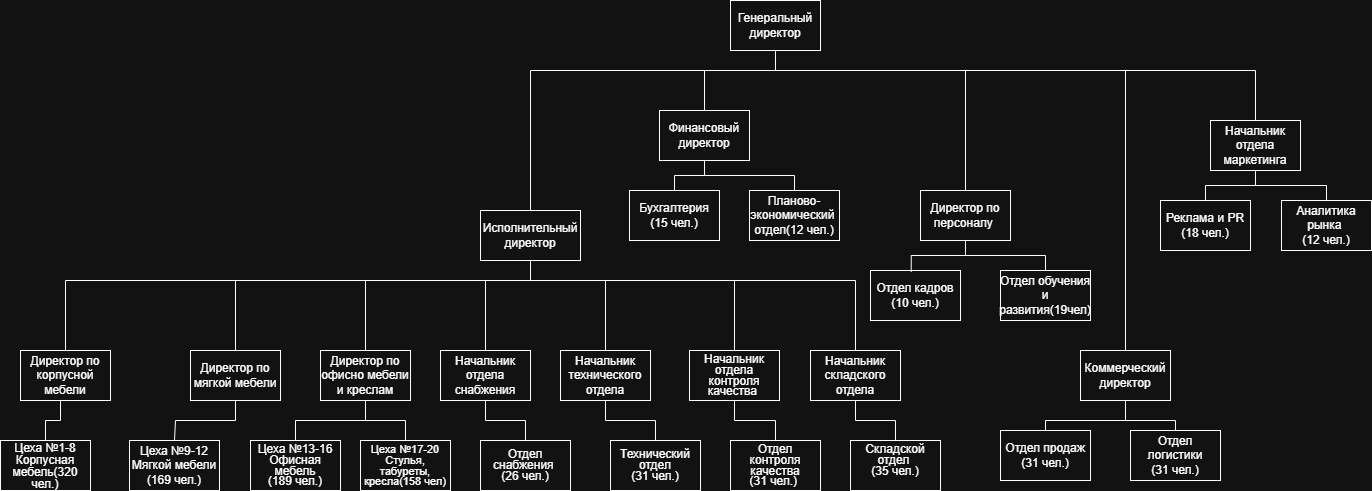

The diagram above was exported from draw.io. Its source (the exported page's mxGraphModel, read from the mxfile embedded in the PNG):
<mxGraphModel dx="1467" dy="871" grid="1" gridSize="10" guides="1" tooltips="1" connect="1" arrows="1" fold="1" page="1" pageScale="1" pageWidth="827" pageHeight="1169" math="0" shadow="0">
  <root>
    <mxCell id="0" />
    <mxCell id="1" parent="0" />
    <mxCell id="yJWAgrwzBESV06U49y2P-1" parent="1" style="rounded=0;whiteSpace=wrap;html=1;" value="Генеральный директор" vertex="1">
      <mxGeometry height="50" width="90" x="420" y="50" as="geometry" />
    </mxCell>
    <mxCell id="yJWAgrwzBESV06U49y2P-2" parent="1" style="rounded=0;whiteSpace=wrap;html=1;" value="Исполнительный директор" vertex="1">
      <mxGeometry height="50" width="100" x="170" y="260" as="geometry" />
    </mxCell>
    <mxCell id="yJWAgrwzBESV06U49y2P-5" parent="1" style="rounded=0;whiteSpace=wrap;html=1;" value="Начальник отдела маркетинга" vertex="1">
      <mxGeometry height="50" width="90" x="900" y="170" as="geometry" />
    </mxCell>
    <mxCell id="yJWAgrwzBESV06U49y2P-8" parent="1" style="rounded=0;whiteSpace=wrap;html=1;" value="Коммерческий директор" vertex="1">
      <mxGeometry height="50" width="90" x="770" y="400" as="geometry" />
    </mxCell>
    <mxCell id="yJWAgrwzBESV06U49y2P-11" parent="1" style="rounded=0;whiteSpace=wrap;html=1;" value="Директор по персоналу&amp;nbsp;" vertex="1">
      <mxGeometry height="50" width="90" x="610" y="240" as="geometry" />
    </mxCell>
    <mxCell id="yJWAgrwzBESV06U49y2P-14" parent="1" style="rounded=0;whiteSpace=wrap;html=1;" value="Финансовый директор" vertex="1">
      <mxGeometry height="50" width="90" x="349" y="160" as="geometry" />
    </mxCell>
    <mxCell id="yJWAgrwzBESV06U49y2P-16" parent="1" style="rounded=0;whiteSpace=wrap;html=1;" value="Директор по корпусной мебели" vertex="1">
      <mxGeometry height="50" width="90" x="-290" y="400" as="geometry" />
    </mxCell>
    <mxCell id="yJWAgrwzBESV06U49y2P-18" parent="1" style="rounded=0;whiteSpace=wrap;html=1;" value="Директор по мягкой мебели" vertex="1">
      <mxGeometry height="50" width="90" x="-120" y="400" as="geometry" />
    </mxCell>
    <mxCell id="yJWAgrwzBESV06U49y2P-21" parent="1" style="rounded=0;whiteSpace=wrap;html=1;" value="Директор по офисно мебели и креслам" vertex="1">
      <mxGeometry height="50" width="90" x="10" y="400" as="geometry" />
    </mxCell>
    <mxCell id="yJWAgrwzBESV06U49y2P-23" parent="1" style="rounded=0;whiteSpace=wrap;html=1;" value="Начальник отдела снабжения" vertex="1">
      <mxGeometry height="50" width="90" x="130" y="400" as="geometry" />
    </mxCell>
    <mxCell id="yJWAgrwzBESV06U49y2P-25" parent="1" style="rounded=0;whiteSpace=wrap;html=1;" value="Начальник технического отдела" vertex="1">
      <mxGeometry height="50" width="90" x="250" y="400" as="geometry" />
    </mxCell>
    <mxCell id="yJWAgrwzBESV06U49y2P-27" parent="1" style="rounded=0;whiteSpace=wrap;html=1;" value="&lt;div style=&quot;line-height: 90%;&quot;&gt;Начальник отдела контроля качества&amp;nbsp;&lt;/div&gt;" vertex="1">
      <mxGeometry height="50" width="90" x="379" y="400" as="geometry" />
    </mxCell>
    <mxCell id="yJWAgrwzBESV06U49y2P-29" parent="1" style="rounded=0;whiteSpace=wrap;html=1;" value="Начальник складского отдела" vertex="1">
      <mxGeometry height="50" width="90" x="500" y="400" as="geometry" />
    </mxCell>
    <mxCell id="yJWAgrwzBESV06U49y2P-30" parent="1" style="rounded=0;whiteSpace=wrap;html=1;" value="&lt;div style=&quot;line-height: 100%;&quot;&gt;Цеха №1-8&lt;div&gt;Корпусная мебель(320 чел.)&lt;/div&gt;&lt;/div&gt;" vertex="1">
      <mxGeometry height="50" width="90" x="-310" y="490" as="geometry" />
    </mxCell>
    <mxCell id="yJWAgrwzBESV06U49y2P-31" parent="1" style="rounded=0;whiteSpace=wrap;html=1;" value="Цеха №9-12&lt;div&gt;Мягкой мебели&lt;/div&gt;&lt;div&gt;(169 чел.)&lt;/div&gt;" vertex="1">
      <mxGeometry height="50" width="90" x="-181" y="490" as="geometry" />
    </mxCell>
    <mxCell id="yJWAgrwzBESV06U49y2P-32" parent="1" style="rounded=0;whiteSpace=wrap;html=1;" value="&lt;div style=&quot;line-height: 90%;&quot;&gt;Цеха №13-16&lt;div&gt;Офисная мебель&lt;/div&gt;&lt;div&gt;(189 чел.)&lt;/div&gt;&lt;/div&gt;" vertex="1">
      <mxGeometry height="50" width="90" x="-60" y="490" as="geometry" />
    </mxCell>
    <mxCell id="yJWAgrwzBESV06U49y2P-33" parent="1" style="rounded=0;whiteSpace=wrap;html=1;" value="&lt;div style=&quot;line-height: 90%;&quot;&gt;&lt;font style=&quot;font-size: 11px;&quot;&gt;Цеха №17-20&lt;/font&gt;&lt;div&gt;&lt;font style=&quot;font-size: 11px;&quot;&gt;Стулья,&lt;/font&gt;&lt;/div&gt;&lt;div&gt;&lt;font style=&quot;font-size: 11px;&quot;&gt;табуреты,&lt;/font&gt;&lt;/div&gt;&lt;div&gt;&lt;font style=&quot;font-size: 11px;&quot;&gt;кресла(158 чел)&lt;/font&gt;&lt;/div&gt;&lt;/div&gt;" vertex="1">
      <mxGeometry height="50" width="90" x="50" y="490" as="geometry" />
    </mxCell>
    <mxCell id="yJWAgrwzBESV06U49y2P-34" parent="1" style="rounded=0;whiteSpace=wrap;html=1;" value="&lt;div style=&quot;line-height: 90%;&quot;&gt;Отдел снабжения&amp;nbsp;&lt;/div&gt;&lt;div style=&quot;line-height: 90%;&quot;&gt;(26 чел.)&lt;/div&gt;" vertex="1">
      <mxGeometry height="50" width="90" x="170" y="490" as="geometry" />
    </mxCell>
    <mxCell id="yJWAgrwzBESV06U49y2P-35" parent="1" style="rounded=0;whiteSpace=wrap;html=1;" value="&lt;div style=&quot;line-height: 90%;&quot;&gt;Технический отдел&lt;/div&gt;&lt;div style=&quot;line-height: 90%;&quot;&gt;(31 чел.)&lt;/div&gt;" vertex="1">
      <mxGeometry height="50" width="90" x="300" y="490" as="geometry" />
    </mxCell>
    <mxCell id="yJWAgrwzBESV06U49y2P-36" parent="1" style="rounded=0;whiteSpace=wrap;html=1;" value="&lt;div style=&quot;line-height: 90%;&quot;&gt;Отдел контроля качества&lt;/div&gt;&lt;div style=&quot;line-height: 90%;&quot;&gt;(31 чел.)&amp;nbsp;&lt;/div&gt;" vertex="1">
      <mxGeometry height="50" width="90" x="420" y="490" as="geometry" />
    </mxCell>
    <mxCell id="yJWAgrwzBESV06U49y2P-37" parent="1" style="rounded=0;whiteSpace=wrap;html=1;" value="&lt;div style=&quot;line-height: 90%;&quot;&gt;Складской отдел&amp;nbsp;&lt;/div&gt;&lt;div style=&quot;line-height: 90%;&quot;&gt;(35 чел.)&lt;/div&gt;&lt;div style=&quot;line-height: 90%;&quot;&gt;&lt;br&gt;&lt;/div&gt;" vertex="1">
      <mxGeometry height="50" width="90" x="540" y="490" as="geometry" />
    </mxCell>
    <mxCell id="yJWAgrwzBESV06U49y2P-38" parent="1" style="rounded=0;whiteSpace=wrap;html=1;" value="Бухгалтерия&lt;div&gt;(15 чел.)&lt;/div&gt;" vertex="1">
      <mxGeometry height="50" width="90" x="319" y="240" as="geometry" />
    </mxCell>
    <mxCell id="yJWAgrwzBESV06U49y2P-39" parent="1" style="rounded=0;whiteSpace=wrap;html=1;" value="Планово-экономический&amp;nbsp;&lt;div&gt;отдел(12 чел.)&lt;/div&gt;" vertex="1">
      <mxGeometry height="50" width="90" x="439" y="240" as="geometry" />
    </mxCell>
    <mxCell id="yJWAgrwzBESV06U49y2P-40" parent="1" style="rounded=0;whiteSpace=wrap;html=1;" value="Отдел кадров&lt;div&gt;(10 чел.)&lt;/div&gt;" vertex="1">
      <mxGeometry height="50" width="90" x="560" y="320" as="geometry" />
    </mxCell>
    <mxCell id="yJWAgrwzBESV06U49y2P-41" parent="1" style="rounded=0;whiteSpace=wrap;html=1;" value="Отдел обучения и развития(19чел)" vertex="1">
      <mxGeometry height="50" width="90" x="690" y="320" as="geometry" />
    </mxCell>
    <mxCell id="yJWAgrwzBESV06U49y2P-42" parent="1" style="rounded=0;whiteSpace=wrap;html=1;" value="Отдел продаж&lt;div&gt;(31 чел.)&lt;/div&gt;" vertex="1">
      <mxGeometry height="50" width="90" x="690" y="480" as="geometry" />
    </mxCell>
    <mxCell id="yJWAgrwzBESV06U49y2P-43" parent="1" style="rounded=0;whiteSpace=wrap;html=1;" value="Отдел логистики&lt;div&gt;(31 чел.)&lt;/div&gt;" vertex="1">
      <mxGeometry height="50" width="90" x="820" y="480" as="geometry" />
    </mxCell>
    <mxCell id="yJWAgrwzBESV06U49y2P-44" parent="1" style="rounded=0;whiteSpace=wrap;html=1;" value="Реклама и PR&lt;div&gt;(18 чел.)&lt;/div&gt;" vertex="1">
      <mxGeometry height="50" width="90" x="850" y="250" as="geometry" />
    </mxCell>
    <mxCell id="yJWAgrwzBESV06U49y2P-45" parent="1" style="rounded=0;whiteSpace=wrap;html=1;" value="Аналитика рынка&amp;nbsp;&lt;div&gt;(12 чел.)&lt;/div&gt;" vertex="1">
      <mxGeometry height="50" width="90" x="971" y="250" as="geometry" />
    </mxCell>
    <mxCell id="yJWAgrwzBESV06U49y2P-46" edge="1" parent="1" style="endArrow=none;html=1;rounded=0;entryX=0.5;entryY=1;entryDx=0;entryDy=0;" target="yJWAgrwzBESV06U49y2P-1" value="">
      <mxGeometry height="50" relative="1" width="50" as="geometry">
        <Array as="points">
          <mxPoint x="220" y="120" />
          <mxPoint x="465" y="120" />
        </Array>
        <mxPoint x="220" y="260" as="sourcePoint" />
        <mxPoint x="470" y="120" as="targetPoint" />
      </mxGeometry>
    </mxCell>
    <mxCell id="yJWAgrwzBESV06U49y2P-47" edge="1" parent="1" source="yJWAgrwzBESV06U49y2P-14" style="endArrow=none;html=1;rounded=0;entryX=0.5;entryY=1;entryDx=0;entryDy=0;exitX=0.5;exitY=0;exitDx=0;exitDy=0;" target="yJWAgrwzBESV06U49y2P-1" value="">
      <mxGeometry height="50" relative="1" width="50" as="geometry">
        <Array as="points">
          <mxPoint x="394" y="120" />
          <mxPoint x="465" y="120" />
        </Array>
        <mxPoint x="460" y="200" as="sourcePoint" />
        <mxPoint x="510" y="150" as="targetPoint" />
      </mxGeometry>
    </mxCell>
    <mxCell id="yJWAgrwzBESV06U49y2P-48" edge="1" parent="1" source="yJWAgrwzBESV06U49y2P-11" style="endArrow=none;html=1;rounded=0;entryX=0.5;entryY=1;entryDx=0;entryDy=0;exitX=0.5;exitY=0;exitDx=0;exitDy=0;" target="yJWAgrwzBESV06U49y2P-1" value="">
      <mxGeometry height="50" relative="1" width="50" as="geometry">
        <Array as="points">
          <mxPoint x="655" y="120" />
          <mxPoint x="465" y="120" />
        </Array>
        <mxPoint x="570" y="220" as="sourcePoint" />
        <mxPoint x="490" y="150" as="targetPoint" />
      </mxGeometry>
    </mxCell>
    <mxCell id="yJWAgrwzBESV06U49y2P-49" edge="1" parent="1" source="yJWAgrwzBESV06U49y2P-8" style="endArrow=none;html=1;rounded=0;exitX=0.5;exitY=0;exitDx=0;exitDy=0;entryX=0.5;entryY=1;entryDx=0;entryDy=0;" target="yJWAgrwzBESV06U49y2P-1" value="">
      <mxGeometry height="50" relative="1" width="50" as="geometry">
        <Array as="points">
          <mxPoint x="815" y="120" />
          <mxPoint x="465" y="120" />
        </Array>
        <mxPoint x="710" y="210" as="sourcePoint" />
        <mxPoint x="760" y="160" as="targetPoint" />
      </mxGeometry>
    </mxCell>
    <mxCell id="yJWAgrwzBESV06U49y2P-50" edge="1" parent="1" source="yJWAgrwzBESV06U49y2P-5" style="endArrow=none;html=1;rounded=0;entryX=0.5;entryY=1;entryDx=0;entryDy=0;exitX=0.5;exitY=0;exitDx=0;exitDy=0;" target="yJWAgrwzBESV06U49y2P-1" value="">
      <mxGeometry height="50" relative="1" width="50" as="geometry">
        <Array as="points">
          <mxPoint x="945" y="120" />
          <mxPoint x="465" y="120" />
        </Array>
        <mxPoint x="1100" y="170" as="sourcePoint" />
        <mxPoint x="1150" y="120" as="targetPoint" />
      </mxGeometry>
    </mxCell>
    <mxCell id="yJWAgrwzBESV06U49y2P-51" edge="1" parent="1" source="yJWAgrwzBESV06U49y2P-16" style="endArrow=none;html=1;rounded=0;entryX=0.5;entryY=1;entryDx=0;entryDy=0;exitX=0.5;exitY=0;exitDx=0;exitDy=0;" target="yJWAgrwzBESV06U49y2P-2" value="">
      <mxGeometry height="50" relative="1" width="50" as="geometry">
        <Array as="points">
          <mxPoint x="-245" y="330" />
          <mxPoint x="220" y="330" />
        </Array>
        <mxPoint x="-180" y="290" as="sourcePoint" />
        <mxPoint x="-130" y="240" as="targetPoint" />
      </mxGeometry>
    </mxCell>
    <mxCell id="yJWAgrwzBESV06U49y2P-52" edge="1" parent="1" source="yJWAgrwzBESV06U49y2P-18" style="endArrow=none;html=1;rounded=0;entryX=0.5;entryY=1;entryDx=0;entryDy=0;exitX=0.5;exitY=0;exitDx=0;exitDy=0;" target="yJWAgrwzBESV06U49y2P-2" value="">
      <mxGeometry height="50" relative="1" width="50" as="geometry">
        <Array as="points">
          <mxPoint x="-75" y="330" />
          <mxPoint x="220" y="330" />
        </Array>
        <mxPoint x="-160" y="300" as="sourcePoint" />
        <mxPoint x="-110" y="250" as="targetPoint" />
      </mxGeometry>
    </mxCell>
    <mxCell id="yJWAgrwzBESV06U49y2P-53" edge="1" parent="1" source="yJWAgrwzBESV06U49y2P-21" style="endArrow=none;html=1;rounded=0;exitX=0.5;exitY=0;exitDx=0;exitDy=0;entryX=0.5;entryY=1;entryDx=0;entryDy=0;" target="yJWAgrwzBESV06U49y2P-2" value="">
      <mxGeometry height="50" relative="1" width="50" as="geometry">
        <Array as="points">
          <mxPoint x="55" y="330" />
          <mxPoint x="220" y="330" />
        </Array>
        <mxPoint x="30" y="330" as="sourcePoint" />
        <mxPoint x="80" y="280" as="targetPoint" />
      </mxGeometry>
    </mxCell>
    <mxCell id="yJWAgrwzBESV06U49y2P-54" edge="1" parent="1" source="yJWAgrwzBESV06U49y2P-23" style="endArrow=none;html=1;rounded=0;entryX=0.5;entryY=1;entryDx=0;entryDy=0;exitX=0.5;exitY=0;exitDx=0;exitDy=0;" target="yJWAgrwzBESV06U49y2P-2" value="">
      <mxGeometry height="50" relative="1" width="50" as="geometry">
        <Array as="points">
          <mxPoint x="175" y="330" />
          <mxPoint x="220" y="330" />
        </Array>
        <mxPoint x="60" y="310" as="sourcePoint" />
        <mxPoint x="110" y="260" as="targetPoint" />
      </mxGeometry>
    </mxCell>
    <mxCell id="yJWAgrwzBESV06U49y2P-55" edge="1" parent="1" source="yJWAgrwzBESV06U49y2P-2" style="endArrow=none;html=1;rounded=0;entryX=0.5;entryY=0;entryDx=0;entryDy=0;exitX=0.5;exitY=1;exitDx=0;exitDy=0;" target="yJWAgrwzBESV06U49y2P-25" value="">
      <mxGeometry height="50" relative="1" width="50" as="geometry">
        <Array as="points">
          <mxPoint x="220" y="330" />
          <mxPoint x="295" y="330" />
        </Array>
        <mxPoint x="50" y="290" as="sourcePoint" />
        <mxPoint x="100" y="240" as="targetPoint" />
      </mxGeometry>
    </mxCell>
    <mxCell id="yJWAgrwzBESV06U49y2P-56" edge="1" parent="1" source="yJWAgrwzBESV06U49y2P-27" style="endArrow=none;html=1;rounded=0;exitX=0.5;exitY=0;exitDx=0;exitDy=0;entryX=0.5;entryY=1;entryDx=0;entryDy=0;" target="yJWAgrwzBESV06U49y2P-2" value="">
      <mxGeometry height="50" relative="1" width="50" as="geometry">
        <Array as="points">
          <mxPoint x="424" y="330" />
          <mxPoint x="220" y="330" />
        </Array>
        <mxPoint x="360" y="390" as="sourcePoint" />
        <mxPoint x="410" y="340" as="targetPoint" />
      </mxGeometry>
    </mxCell>
    <mxCell id="yJWAgrwzBESV06U49y2P-57" edge="1" parent="1" source="yJWAgrwzBESV06U49y2P-29" style="endArrow=none;html=1;rounded=0;exitX=0.5;exitY=0;exitDx=0;exitDy=0;entryX=0.5;entryY=1;entryDx=0;entryDy=0;" target="yJWAgrwzBESV06U49y2P-2" value="">
      <mxGeometry height="50" relative="1" width="50" as="geometry">
        <Array as="points">
          <mxPoint x="545" y="330" />
          <mxPoint x="220" y="330" />
        </Array>
        <mxPoint x="460" y="370" as="sourcePoint" />
        <mxPoint x="510" y="320" as="targetPoint" />
      </mxGeometry>
    </mxCell>
    <mxCell id="yJWAgrwzBESV06U49y2P-58" edge="1" parent="1" source="yJWAgrwzBESV06U49y2P-30" style="endArrow=none;html=1;rounded=0;exitX=0.5;exitY=0;exitDx=0;exitDy=0;" value="">
      <mxGeometry height="50" relative="1" width="50" as="geometry">
        <Array as="points">
          <mxPoint x="-265" y="470" />
          <mxPoint x="-250" y="470" />
        </Array>
        <mxPoint x="-290" y="490" as="sourcePoint" />
        <mxPoint x="-250" y="450" as="targetPoint" />
      </mxGeometry>
    </mxCell>
    <mxCell id="yJWAgrwzBESV06U49y2P-59" edge="1" parent="1" source="yJWAgrwzBESV06U49y2P-18" style="endArrow=none;html=1;rounded=0;exitX=0.5;exitY=1;exitDx=0;exitDy=0;entryX=0.5;entryY=0;entryDx=0;entryDy=0;" target="yJWAgrwzBESV06U49y2P-31" value="">
      <mxGeometry height="50" relative="1" width="50" as="geometry">
        <Array as="points">
          <mxPoint x="-75" y="470" />
          <mxPoint x="-135" y="470" />
        </Array>
        <mxPoint x="200" y="650" as="sourcePoint" />
        <mxPoint x="250" y="660" as="targetPoint" />
      </mxGeometry>
    </mxCell>
    <mxCell id="yJWAgrwzBESV06U49y2P-60" edge="1" parent="1" source="yJWAgrwzBESV06U49y2P-32" style="endArrow=none;html=1;rounded=0;entryX=0.5;entryY=1;entryDx=0;entryDy=0;exitX=0.5;exitY=0;exitDx=0;exitDy=0;" target="yJWAgrwzBESV06U49y2P-21" value="">
      <mxGeometry height="50" relative="1" width="50" as="geometry">
        <Array as="points">
          <mxPoint x="-15" y="470" />
          <mxPoint x="55" y="470" />
        </Array>
        <mxPoint x="10" y="620" as="sourcePoint" />
        <mxPoint x="60" y="570" as="targetPoint" />
      </mxGeometry>
    </mxCell>
    <mxCell id="yJWAgrwzBESV06U49y2P-61" edge="1" parent="1" source="yJWAgrwzBESV06U49y2P-33" style="endArrow=none;html=1;rounded=0;entryX=0.5;entryY=1;entryDx=0;entryDy=0;exitX=0.5;exitY=0;exitDx=0;exitDy=0;" target="yJWAgrwzBESV06U49y2P-21" value="">
      <mxGeometry height="50" relative="1" width="50" as="geometry">
        <Array as="points">
          <mxPoint x="95" y="470" />
          <mxPoint x="55" y="470" />
        </Array>
        <mxPoint x="40" y="610" as="sourcePoint" />
        <mxPoint x="90" y="560" as="targetPoint" />
      </mxGeometry>
    </mxCell>
    <mxCell id="yJWAgrwzBESV06U49y2P-62" edge="1" parent="1" source="yJWAgrwzBESV06U49y2P-34" style="endArrow=none;html=1;rounded=0;entryX=0.5;entryY=1;entryDx=0;entryDy=0;exitX=0.5;exitY=0;exitDx=0;exitDy=0;" target="yJWAgrwzBESV06U49y2P-23" value="">
      <mxGeometry height="50" relative="1" width="50" as="geometry">
        <Array as="points">
          <mxPoint x="215" y="470" />
          <mxPoint x="175" y="470" />
        </Array>
        <mxPoint x="220" y="640" as="sourcePoint" />
        <mxPoint x="270" y="590" as="targetPoint" />
      </mxGeometry>
    </mxCell>
    <mxCell id="yJWAgrwzBESV06U49y2P-63" edge="1" parent="1" source="yJWAgrwzBESV06U49y2P-35" style="endArrow=none;html=1;rounded=0;entryX=0.5;entryY=1;entryDx=0;entryDy=0;exitX=0.5;exitY=0;exitDx=0;exitDy=0;" target="yJWAgrwzBESV06U49y2P-25" value="">
      <mxGeometry height="50" relative="1" width="50" as="geometry">
        <Array as="points">
          <mxPoint x="345" y="470" />
          <mxPoint x="295" y="470" />
        </Array>
        <mxPoint x="320" y="660" as="sourcePoint" />
        <mxPoint x="370" y="610" as="targetPoint" />
      </mxGeometry>
    </mxCell>
    <mxCell id="yJWAgrwzBESV06U49y2P-64" edge="1" parent="1" source="yJWAgrwzBESV06U49y2P-36" style="endArrow=none;html=1;rounded=0;entryX=0.5;entryY=1;entryDx=0;entryDy=0;exitX=0.5;exitY=0;exitDx=0;exitDy=0;" target="yJWAgrwzBESV06U49y2P-27" value="">
      <mxGeometry height="50" relative="1" width="50" as="geometry">
        <Array as="points">
          <mxPoint x="465" y="470" />
          <mxPoint x="424" y="470" />
        </Array>
        <mxPoint x="440" y="640" as="sourcePoint" />
        <mxPoint x="490" y="590" as="targetPoint" />
      </mxGeometry>
    </mxCell>
    <mxCell id="yJWAgrwzBESV06U49y2P-65" edge="1" parent="1" source="yJWAgrwzBESV06U49y2P-37" style="endArrow=none;html=1;rounded=0;entryX=0.5;entryY=1;entryDx=0;entryDy=0;exitX=0.5;exitY=0;exitDx=0;exitDy=0;" target="yJWAgrwzBESV06U49y2P-29" value="">
      <mxGeometry height="50" relative="1" width="50" as="geometry">
        <Array as="points">
          <mxPoint x="585" y="470" />
          <mxPoint x="545" y="470" />
        </Array>
        <mxPoint x="240" y="460" as="sourcePoint" />
        <mxPoint x="290" y="410" as="targetPoint" />
      </mxGeometry>
    </mxCell>
    <mxCell id="yJWAgrwzBESV06U49y2P-66" edge="1" parent="1" source="yJWAgrwzBESV06U49y2P-42" style="endArrow=none;html=1;rounded=0;entryX=0.5;entryY=1;entryDx=0;entryDy=0;exitX=0.5;exitY=0;exitDx=0;exitDy=0;" target="yJWAgrwzBESV06U49y2P-8" value="">
      <mxGeometry height="50" relative="1" width="50" as="geometry">
        <Array as="points">
          <mxPoint x="735" y="470" />
          <mxPoint x="815" y="470" />
        </Array>
        <mxPoint x="710" y="600" as="sourcePoint" />
        <mxPoint x="760" y="550" as="targetPoint" />
      </mxGeometry>
    </mxCell>
    <mxCell id="yJWAgrwzBESV06U49y2P-67" edge="1" parent="1" source="yJWAgrwzBESV06U49y2P-43" style="endArrow=none;html=1;rounded=0;entryX=0.5;entryY=1;entryDx=0;entryDy=0;exitX=0.5;exitY=0;exitDx=0;exitDy=0;" target="yJWAgrwzBESV06U49y2P-8" value="">
      <mxGeometry height="50" relative="1" width="50" as="geometry">
        <Array as="points">
          <mxPoint x="865" y="470" />
          <mxPoint x="815" y="470" />
        </Array>
        <mxPoint x="910" y="480" as="sourcePoint" />
        <mxPoint x="960" y="430" as="targetPoint" />
      </mxGeometry>
    </mxCell>
    <mxCell id="yJWAgrwzBESV06U49y2P-68" edge="1" parent="1" source="yJWAgrwzBESV06U49y2P-38" style="endArrow=none;html=1;rounded=0;edgeStyle=orthogonalEdgeStyle;entryX=0.5;entryY=1;entryDx=0;entryDy=0;exitX=0.5;exitY=0;exitDx=0;exitDy=0;" target="yJWAgrwzBESV06U49y2P-14" value="">
      <mxGeometry height="50" relative="1" width="50" as="geometry">
        <mxPoint x="280" y="230" as="sourcePoint" />
        <mxPoint x="330" y="180" as="targetPoint" />
      </mxGeometry>
    </mxCell>
    <mxCell id="yJWAgrwzBESV06U49y2P-69" edge="1" parent="1" source="yJWAgrwzBESV06U49y2P-39" style="endArrow=none;html=1;rounded=0;entryX=0.5;entryY=1;entryDx=0;entryDy=0;exitX=0.5;exitY=0;exitDx=0;exitDy=0;edgeStyle=orthogonalEdgeStyle;" target="yJWAgrwzBESV06U49y2P-14" value="">
      <mxGeometry height="50" relative="1" width="50" as="geometry">
        <mxPoint x="490" y="240" as="sourcePoint" />
        <mxPoint x="540" y="190" as="targetPoint" />
      </mxGeometry>
    </mxCell>
    <mxCell id="yJWAgrwzBESV06U49y2P-70" edge="1" parent="1" source="yJWAgrwzBESV06U49y2P-40" style="endArrow=none;html=1;rounded=0;entryX=0.5;entryY=1;entryDx=0;entryDy=0;edgeStyle=orthogonalEdgeStyle;exitX=0.452;exitY=0.027;exitDx=0;exitDy=0;exitPerimeter=0;" target="yJWAgrwzBESV06U49y2P-11" value="">
      <mxGeometry height="50" relative="1" width="50" as="geometry">
        <mxPoint x="600" y="360" as="sourcePoint" />
        <mxPoint x="650" y="310" as="targetPoint" />
      </mxGeometry>
    </mxCell>
    <mxCell id="yJWAgrwzBESV06U49y2P-71" edge="1" parent="1" source="yJWAgrwzBESV06U49y2P-11" style="endArrow=none;html=1;rounded=0;exitX=0.5;exitY=1;exitDx=0;exitDy=0;entryX=0.5;entryY=0;entryDx=0;entryDy=0;edgeStyle=orthogonalEdgeStyle;" target="yJWAgrwzBESV06U49y2P-41" value="">
      <mxGeometry height="50" relative="1" width="50" as="geometry">
        <mxPoint x="730" y="300" as="sourcePoint" />
        <mxPoint x="780" y="250" as="targetPoint" />
      </mxGeometry>
    </mxCell>
    <mxCell id="yJWAgrwzBESV06U49y2P-72" edge="1" parent="1" source="yJWAgrwzBESV06U49y2P-44" style="endArrow=none;html=1;rounded=0;entryX=0.5;entryY=1;entryDx=0;entryDy=0;exitX=0.5;exitY=0;exitDx=0;exitDy=0;edgeStyle=orthogonalEdgeStyle;" target="yJWAgrwzBESV06U49y2P-5" value="">
      <mxGeometry height="50" relative="1" width="50" as="geometry">
        <mxPoint x="860" y="260" as="sourcePoint" />
        <mxPoint x="910" y="210" as="targetPoint" />
      </mxGeometry>
    </mxCell>
    <mxCell id="yJWAgrwzBESV06U49y2P-73" edge="1" parent="1" source="yJWAgrwzBESV06U49y2P-45" style="endArrow=none;html=1;rounded=0;entryX=0.5;entryY=1;entryDx=0;entryDy=0;exitX=0.5;exitY=0;exitDx=0;exitDy=0;edgeStyle=orthogonalEdgeStyle;" target="yJWAgrwzBESV06U49y2P-5" value="">
      <mxGeometry height="50" relative="1" width="50" as="geometry">
        <mxPoint x="1050" y="230" as="sourcePoint" />
        <mxPoint x="1100" y="180" as="targetPoint" />
      </mxGeometry>
    </mxCell>
  </root>
</mxGraphModel>